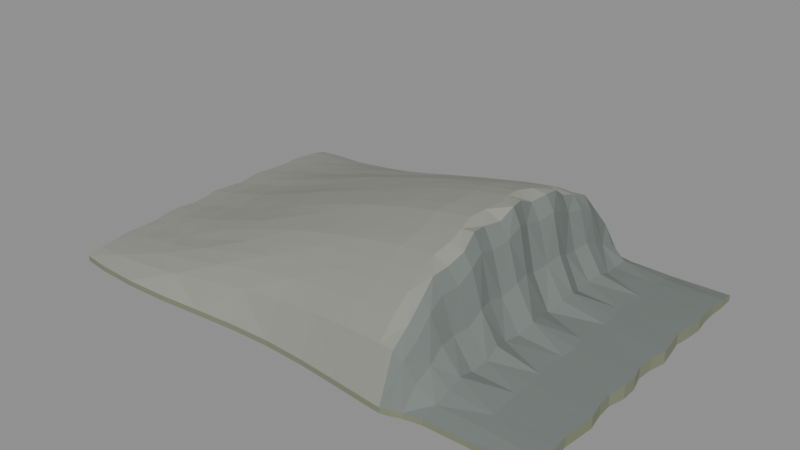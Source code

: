 # Source: source.blend  (saved by Blender 4.3.34; exported with 4.5.12 LTS)
import bpy
from mathutils import Matrix  # noqa: F401  (used for matrix-valued properties, if any)

bpy.ops.wm.read_factory_settings(use_empty=True)
scene = bpy.context.scene
scene.name = 'Scene'

# ---- collections
col_export = bpy.data.collections.new('EXPORT'); scene.collection.children.link(col_export)

# ---- materials (node trees are filled in below, after node groups)
mat_bedrock = bpy.data.materials.new('bedrock')
mat_bedrock.use_backface_culling = True
mat_bedrock.diffuse_color = (0.2874, 0.2961, 0.2582, 1.0)
mat_bedrock.roughness = 0.85
mat_fracture = bpy.data.materials.new('fracture')
mat_fracture.use_backface_culling = True
mat_fracture.diffuse_color = (0.1746, 0.1981, 0.1845, 1.0)
mat_fracture.roughness = 0.85
mat_ground = bpy.data.materials.new('ground')
mat_ground.use_backface_culling = True
mat_ground.diffuse_color = (0.2122, 0.2346, 0.1529, 1.0)
mat_ground.roughness = 0.85

# ---- material node trees
mat_bedrock.use_nodes = True; mat_bedrock.node_tree.nodes.clear()
_N = mat_bedrock.node_tree.nodes; _L = mat_bedrock.node_tree.links
n0 = _N.new('ShaderNodeBsdfPrincipled'); n0.name = 'Principled BSDF'; n0.location = (0, 0)
n0.inputs[0].default_value = (0.2874, 0.2961, 0.2582, 1.0)
n0.inputs[2].default_value = 0.85
n1 = _N.new('ShaderNodeOutputMaterial'); n1.name = 'Material Output'; n1.location = (0, 0)
_L.new(n0.outputs[0], n1.inputs[0])
n1.is_active_output = True
mat_fracture.use_nodes = True; mat_fracture.node_tree.nodes.clear()
_N = mat_fracture.node_tree.nodes; _L = mat_fracture.node_tree.links
n0 = _N.new('ShaderNodeBsdfPrincipled'); n0.name = 'Principled BSDF'; n0.location = (0, 0)
n0.inputs[0].default_value = (0.1746, 0.1981, 0.1845, 1.0)
n0.inputs[2].default_value = 0.85
n1 = _N.new('ShaderNodeOutputMaterial'); n1.name = 'Material Output'; n1.location = (0, 0)
_L.new(n0.outputs[0], n1.inputs[0])
n1.is_active_output = True
mat_ground.use_nodes = True; mat_ground.node_tree.nodes.clear()
_N = mat_ground.node_tree.nodes; _L = mat_ground.node_tree.links
n0 = _N.new('ShaderNodeBsdfPrincipled'); n0.name = 'Principled BSDF'; n0.location = (0, 0)
n0.inputs[0].default_value = (0.2122, 0.2346, 0.1529, 1.0)
n0.inputs[2].default_value = 0.85
n1 = _N.new('ShaderNodeOutputMaterial'); n1.name = 'Material Output'; n1.location = (0, 0)
_L.new(n0.outputs[0], n1.inputs[0])
n1.is_active_output = True

# ---- meshes
me_coherent_bedrock_stoss_and_plucked_lee_mesh = bpy.data.meshes.new('coherent_bedrock_stoss_and_plucked_lee-mesh')
me_coherent_bedrock_stoss_and_plucked_lee_mesh.from_pydata([(-18.0, -11.64, 0.4), (-17.97, -10.48, 0.6407), (-18.02, -9.312, 0.7421), (-18.09, -8.148, 0.8143), (-17.94, -6.984, 0.8694), (-17.88, -5.82, 0.9122), (-18.12, -4.656, 0.9451), (-18.12, -3.492, 0.9697), (-17.83, -2.328, 0.9867), (-17.92, -1.164, 0.9967), (-18.2, 0.0, 1.0), (-18.03, 1.164, 0.9967), (-17.8, 2.328, 0.9867), (-18.02, 3.492, 0.9697), (-18.17, 4.656, 0.9451), (-17.95, 5.82, 0.9122), (-17.89, 6.984, 0.8694), (-18.06, 8.148, 0.8143), (-18.05, 9.312, 0.7421), (-17.97, 10.48, 0.6407), (-18.0, 11.64, 0.4), (-16.0, -11.9, 0.4), (-15.97, -10.71, 0.8012), (-16.04, -9.519, 0.9701), (-16.07, -8.329, 1.09), (-15.9, -7.139, 1.178), (-15.93, -5.949, 1.254), (-16.16, -4.759, 1.308), (-16.05, -3.569, 1.349), (-15.8, -2.38, 1.378), (-16.0, -1.19, 1.39), (-16.21, 0.0, 1.4), (-15.95, 1.19, 1.394), (-15.81, 2.38, 1.376), (-16.09, 3.569, 1.349), (-16.14, 4.759, 1.309), (-15.9, 5.949, 1.251), (-15.92, 7.139, 1.182), (-16.08, 8.329, 1.09), (-16.03, 9.519, 0.9701), (-15.97, 10.71, 0.8012), (-16.0, 11.9, 0.4), (-13.0, -12.0, 0.4), (-12.98, -10.8, 1.122), (-13.06, -9.6, 1.426), (-13.04, -8.4, 1.643), (-12.88, -7.2, 1.786), (-12.98, -6.0, 1.937), (-13.17, -4.8, 2.035), (-12.98, -3.6, 2.109), (-12.81, -2.4, 2.16), (-13.08, -1.2, 2.177), (-13.18, 0.0, 2.2), (-12.87, 1.2, 2.19), (-12.86, 2.4, 2.139), (-13.15, 3.6, 2.109), (-13.09, 4.8, 2.035), (-12.86, 6.0, 1.916), (-12.97, 7.2, 1.808), (-13.09, 8.4, 1.643), (-13.0, 9.6, 1.426), (-12.97, 10.8, 1.122), (-13.0, 12.0, 0.4), (-10.0, -11.88, 0.4), (-9.992, -10.69, 1.523), (-10.06, -9.507, 1.996), (-9.998, -8.318, 2.333), (-9.878, -7.13, 2.533), (-10.04, -5.942, 2.79), (-10.16, -4.753, 2.944), (-9.905, -3.565, 3.058), (-9.843, -2.377, 3.138), (-10.15, -1.188, 3.151), (-10.13, 0.0, 3.2), (-9.82, 1.188, 3.185), (-9.924, 2.377, 3.091), (-10.18, 3.565, 3.058), (-10.02, 4.753, 2.944), (-9.852, 5.942, 2.737), (-10.02, 7.13, 2.591), (-10.09, 8.318, 2.333), (-9.976, 9.507, 1.996), (-9.971, 10.69, 1.523), (-10.0, 11.88, 0.4), (-7.0, -11.62, 0.4), (-7.005, -10.46, 1.965), (-7.062, -9.295, 2.623), (-6.961, -8.133, 3.093), (-6.895, -6.971, 3.43), (-7.093, -5.809, 3.729), (-7.118, -4.648, 3.932), (-6.85, -3.486, 4.103), (-6.903, -2.324, 4.213), (-7.193, -1.162, 4.194), (-7.052, 0.0, 4.3), (-6.794, 1.162, 4.279), (-7.002, 2.324, 4.162), (-7.185, 3.486, 4.103), (-6.955, 4.648, 3.943), (-6.863, 5.809, 3.646), (-7.062, 6.971, 3.451), (-7.076, 8.133, 3.093), (-6.954, 9.295, 2.623), (-6.98, 10.46, 1.965), (-7.0, 11.62, 0.4), (-4.0, -11.37, 0.4), (-4.017, -10.23, 2.366), (-4.05, -9.094, 3.194), (-3.931, -7.957, 3.783), (-3.928, -6.821, 4.233), (-4.131, -5.684, 4.583), (-4.061, -4.547, 4.788), (-3.818, -3.41, 5.052), (-3.978, -2.274, 5.191), (-4.207, -1.137, 5.181), (-3.969, 0.0, 5.3), (-3.801, 1.137, 5.273), (-4.079, 2.274, 5.138), (-4.161, 3.41, 5.052), (-3.895, 4.547, 4.852), (-3.896, 5.684, 4.484), (-4.099, 6.821, 4.233), (-4.047, 7.957, 3.783), (-3.94, 9.094, 3.194), (-3.992, 10.23, 2.366), (-4.0, 11.37, 0.4), (-1.0, -11.28, 0.4), (-1.027, -10.15, 2.727), (-1.03, -9.025, 3.707), (-0.9106, -7.897, 4.405), (-0.9725, -6.769, 4.937), (-1.148, -5.641, 5.351), (-0.9943, -4.513, 5.62), (-0.8154, -3.384, 5.907), (-1.058, -2.256, 6.071), (-1.189, -1.128, 6.075), (-0.8902, 0.0, 6.2), (-0.8387, 1.128, 6.168), (-1.144, 2.256, 5.994), (-1.111, 3.384, 5.907), (-0.8512, 4.513, 5.67), (-0.9457, 5.641, 5.282), (-1.12, 6.769, 4.938), (-1.011, 7.897, 4.405), (-0.9351, 9.025, 3.707), (-1.005, 10.15, 2.727), (-1.0, 11.28, 0.4), (2.0, -11.41, 0.4), (1.968, -10.27, 3.048), (1.995, -9.13, 4.163), (2.095, -7.989, 4.957), (1.978, -6.848, 5.55), (1.858, -5.706, 6.034), (2.071, -4.565, 6.39), (2.158, -3.424, 6.666), (1.873, -2.283, 6.853), (1.859, -1.141, 6.911), (2.171, 0.0, 7.0), (2.098, 1.141, 6.964), (1.813, 2.283, 6.785), (1.957, 3.424, 6.666), (2.169, 4.565, 6.396), (1.996, 5.706, 5.995), (1.878, 6.848, 5.563), (2.027, 7.989, 4.957), (2.059, 9.13, 4.163), (1.983, 10.27, 3.048), (2.0, 11.41, 0.4), (5.0, -11.68, 0.4), (4.968, -10.51, 3.328), (5.02, -9.346, 4.562), (5.086, -8.177, 5.441), (4.933, -7.009, 6.081), (4.887, -5.841, 6.632), (5.126, -4.673, 7.032), (5.107, -3.505, 7.331), (4.823, -2.336, 7.538), (4.929, -1.168, 7.638), (5.205, 0.0, 7.7), (5.019, 1.168, 7.66), (4.8, 2.336, 7.503), (5.031, 3.505, 7.331), (5.162, 4.673, 7.032), (4.939, 5.841, 6.597), (4.895, 7.009, 6.111), (5.06, 8.177, 5.441), (5.045, 9.346, 4.562), (4.973, 10.51, 3.328), (5.0, 11.68, 0.4), (7.5, -11.93, 0.4), (7.473, -10.73, 3.489), (7.543, -9.541, 4.79), (7.563, -8.348, 5.717), (7.398, -7.155, 6.411), (7.433, -5.963, 6.973), (7.66, -4.77, 7.396), (7.539, -3.578, 7.711), (7.301, -2.385, 7.929), (7.51, -1.193, 8.047), (7.707, 0.0, 8.1), (7.437, 1.193, 8.058), (7.319, 2.385, 7.922), (7.601, 3.578, 7.711), (7.63, 4.77, 7.396), (7.391, 5.963, 6.964), (7.429, 7.155, 6.424), (7.584, 8.348, 5.717), (7.523, 9.541, 4.79), (7.468, 10.73, 3.489), (7.5, 11.93, 0.4), (8.5, -12.0, 0.4), (8.482, -10.8, 3.469), (8.558, -9.597, 4.508), (8.53, -8.397, 5.606), (8.379, -7.198, 6.478), (8.49, -5.998, 6.62), (8.67, -4.798, 7.096), (8.464, -3.599, 7.804), (8.31, -2.399, 7.673), (8.59, -1.2, 7.602), (8.676, 0.0, 8.129), (8.365, 1.2, 7.968), (8.366, 2.399, 7.44), (8.654, 3.599, 7.601), (8.578, 4.798, 7.437), (8.36, 5.998, 6.595), (8.474, 7.198, 6.198), (8.595, 8.397, 5.786), (8.497, 9.597, 4.616), (8.468, 10.8, 3.316), (8.5, 12.0, 0.4), (9.1, -11.85, 0.4), (9.094, -10.67, 2.906), (9.165, -9.48, 3.842), (9.093, -8.295, 4.904), (8.979, -7.11, 5.422), (9.149, -5.925, 5.523), (9.252, -4.74, 6.191), (8.996, -3.555, 6.62), (8.95, -2.37, 6.329), (9.256, -1.185, 6.568), (9.217, 0.0, 7.0), (8.914, 1.185, 6.57), (9.035, 2.37, 6.327), (9.283, 3.555, 6.619), (9.113, 4.74, 6.193), (8.952, 5.925, 5.523), (9.123, 7.11, 5.42), (9.191, 8.295, 4.904), (9.072, 9.48, 3.843), (9.072, 10.67, 2.905), (9.1, 11.85, 0.4), (9.8, -11.58, 0.4), (9.807, -10.42, 1.672), (9.861, -9.262, 2.277), (9.756, -8.104, 2.955), (9.698, -6.946, 2.992), (9.899, -5.789, 3.094), (9.91, -4.631, 3.711), (9.643, -3.473, 3.71), (9.713, -2.315, 3.431), (9.997, -1.158, 3.888), (9.84, 0.0, 4.03), (9.593, 1.158, 3.526), (9.813, 2.315, 3.662), (9.984, 3.473, 3.911), (9.746, 4.631, 3.372), (9.667, 5.789, 3.119), (9.868, 6.946, 3.269), (9.872, 8.104, 2.777), (9.752, 9.262, 2.17), (9.781, 10.42, 1.823), (9.8, 11.58, 0.4), (11.0, -11.34, 0.4), (11.02, -10.21, 0.7209), (11.05, -9.074, 1.083), (10.93, -7.939, 1.323), (10.93, -6.805, 1.064), (11.13, -5.671, 1.276), (11.05, -4.537, 1.671), (10.82, -3.403, 1.331), (10.99, -2.268, 1.259), (11.21, -1.134, 1.755), (10.96, 0.0, 1.552), (10.8, 1.134, 1.199), (11.09, 2.268, 1.612), (11.15, 3.403, 1.64), (10.89, 4.537, 1.151), (10.9, 5.671, 1.314), (11.1, 6.805, 1.489), (11.04, 7.939, 1.05), (10.94, 9.074, 0.9193), (10.99, 10.21, 0.9542), (11.0, 11.34, 0.4), (14.0, -11.29, 0.4), (14.03, -10.16, 0.6808), (14.03, -9.03, 0.7991), (13.91, -7.901, 0.8833), (13.98, -6.772, 0.9476), (14.15, -5.644, 0.9976), (13.98, -4.515, 1.036), (13.82, -3.386, 1.065), (14.07, -2.257, 1.084), (14.18, -1.129, 1.096), (13.88, 0.0, 1.1), (13.85, 1.129, 1.096), (14.15, 2.257, 1.084), (14.1, 3.386, 1.065), (13.85, 4.515, 1.036), (13.95, 5.644, 0.9976), (14.12, 6.772, 0.9476), (14.01, 7.901, 0.8833), (13.94, 9.03, 0.7991), (14.01, 10.16, 0.6808), (14.0, 11.29, 0.4), (18.0, -11.45, 0.4), (18.03, -10.3, 0.6006), (18.0, -9.157, 0.6851), (17.91, -8.013, 0.7452), (18.03, -6.868, 0.7912), (18.14, -5.723, 0.8268), (17.92, -4.579, 0.8543), (17.85, -3.434, 0.8747), (18.14, -2.289, 0.8889), (18.13, -1.145, 0.8972), (17.82, 0.0, 0.9), (17.91, 1.145, 0.8972), (18.19, 2.289, 0.8889), (18.03, 3.434, 0.8747), (17.83, 4.579, 0.8543), (18.01, 5.723, 0.8268), (18.12, 6.868, 0.7912), (17.97, 8.013, 0.7452), (17.94, 9.157, 0.6851), (18.02, 10.3, 0.6006), (18.0, 11.45, 0.4), (-18.0, -11.64, 0.0), (-17.97, -10.48, 0.0), (-18.02, -9.312, 0.0), (-18.09, -8.148, 0.0), (-17.94, -6.984, 0.0), (-17.88, -5.82, 0.0), (-18.12, -4.656, 0.0), (-18.12, -3.492, 0.0), (-17.83, -2.328, 0.0), (-17.92, -1.164, 0.0), (-18.2, 0.0, 0.0), (-18.03, 1.164, 0.0), (-17.8, 2.328, 0.0), (-18.02, 3.492, 0.0), (-18.17, 4.656, 0.0), (-17.95, 5.82, 0.0), (-17.89, 6.984, 0.0), (-18.06, 8.148, 0.0), (-18.05, 9.312, 0.0), (-17.97, 10.48, 0.0), (-18.0, 11.64, 0.0), (-16.0, 11.9, 0.0), (-13.0, 12.0, 0.0), (-10.0, 11.88, 0.0), (-7.0, 11.62, 0.0), (-4.0, 11.37, 0.0), (-1.0, 11.28, 0.0), (2.0, 11.41, 0.0), (5.0, 11.68, 0.0), (7.5, 11.93, 0.0), (8.5, 12.0, 0.0), (9.1, 11.85, 0.0), (9.8, 11.58, 0.0), (11.0, 11.34, 0.0), (14.0, 11.29, 0.0), (18.0, 11.45, 0.0), (18.02, 10.3, 0.0), (17.94, 9.157, 0.0), (17.97, 8.013, 0.0), (18.12, 6.868, 0.0), (18.01, 5.723, 0.0), (17.83, 4.579, 0.0), (18.03, 3.434, 0.0), (18.19, 2.289, 0.0), (17.91, 1.145, 0.0), (17.82, 0.0, 0.0), (18.13, -1.145, 0.0), (18.14, -2.289, 0.0), (17.85, -3.434, 0.0), (17.92, -4.579, 0.0), (18.14, -5.723, 0.0), (18.03, -6.868, 0.0), (17.91, -8.013, 0.0), (18.0, -9.157, 0.0), (18.03, -10.3, 0.0), (18.0, -11.45, 0.0), (14.0, -11.29, 0.0), (11.0, -11.34, 0.0), (9.8, -11.58, 0.0), (9.1, -11.85, 0.0), (8.5, -12.0, 0.0), (7.5, -11.93, 0.0), (5.0, -11.68, 0.0), (2.0, -11.41, 0.0), (-1.0, -11.28, 0.0), (-4.0, -11.37, 0.0), (-7.0, -11.62, 0.0), (-10.0, -11.88, 0.0), (-13.0, -12.0, 0.0), (-16.0, -11.9, 0.0)], [], [(0, 21, 22), (0, 22, 1), (1, 22, 2), (2, 22, 23), (2, 23, 24), (2, 24, 3), (3, 24, 4), (4, 24, 25), (4, 25, 26), (4, 26, 5), (5, 26, 6), (6, 26, 27), (6, 27, 28), (6, 28, 7), (7, 28, 8), (8, 28, 29), (8, 29, 30), (8, 30, 9), (9, 30, 10), (10, 30, 31), (10, 31, 32), (10, 32, 11), (11, 32, 12), (12, 32, 33), (12, 33, 34), (12, 34, 13), (13, 34, 14), (14, 34, 35), (14, 35, 36), (14, 36, 15), (15, 36, 16), (16, 36, 37), (16, 37, 38), (16, 38, 17), (17, 38, 18), (18, 38, 39), (18, 39, 40), (18, 40, 19), (19, 40, 20), (20, 40, 41), (21, 42, 22), (22, 42, 43), (22, 43, 44), (22, 44, 23), (23, 44, 24), (24, 44, 45), (24, 45, 46), (24, 46, 25), (25, 46, 26), (26, 46, 47), (26, 47, 48), (26, 48, 27), (27, 48, 28), (28, 48, 49), (28, 49, 50), (28, 50, 29), (29, 50, 30), (30, 50, 51), (30, 51, 52), (30, 52, 31), (31, 52, 32), (32, 52, 53), (32, 53, 54), (32, 54, 33), (33, 54, 34), (34, 54, 55), (34, 55, 56), (34, 56, 35), (35, 56, 36), (36, 56, 57), (36, 57, 58), (36, 58, 37), (37, 58, 38), (38, 58, 59), (38, 59, 60), (38, 60, 39), (39, 60, 40), (40, 60, 61), (40, 61, 62), (40, 62, 41), (42, 63, 64), (42, 64, 43), (43, 64, 44), (44, 64, 65), (44, 65, 66), (44, 66, 45), (45, 66, 46), (46, 66, 67), (46, 67, 68), (46, 68, 47), (47, 68, 48), (48, 68, 69), (48, 69, 70), (48, 70, 49), (49, 70, 50), (50, 70, 71), (50, 71, 72), (50, 72, 51), (51, 72, 52), (52, 72, 73), (52, 73, 74), (52, 74, 53), (53, 74, 54), (54, 74, 75), (54, 75, 76), (54, 76, 55), (55, 76, 56), (56, 76, 77), (56, 77, 78), (56, 78, 57), (57, 78, 58), (58, 78, 79), (58, 79, 80), (58, 80, 59), (59, 80, 60), (60, 80, 81), (60, 81, 82), (60, 82, 61), (61, 82, 62), (62, 82, 83), (63, 84, 64), (64, 84, 85), (64, 85, 86), (64, 86, 65), (65, 86, 66), (66, 86, 87), (66, 87, 88), (66, 88, 67), (67, 88, 68), (68, 88, 89), (68, 89, 90), (68, 90, 69), (69, 90, 70), (70, 90, 91), (70, 91, 92), (70, 92, 71), (71, 92, 72), (72, 92, 93), (72, 93, 94), (72, 94, 73), (73, 94, 74), (74, 94, 95), (74, 95, 96), (74, 96, 75), (75, 96, 76), (76, 96, 97), (76, 97, 98), (76, 98, 77), (77, 98, 78), (78, 98, 99), (78, 99, 100), (78, 100, 79), (79, 100, 80), (80, 100, 101), (80, 101, 102), (80, 102, 81), (81, 102, 82), (82, 102, 103), (82, 103, 104), (82, 104, 83), (84, 105, 106), (84, 106, 85), (85, 106, 86), (86, 106, 107), (86, 107, 108), (86, 108, 87), (87, 108, 88), (88, 108, 109), (88, 109, 110), (88, 110, 89), (89, 110, 90), (90, 110, 111), (90, 111, 112), (90, 112, 91), (91, 112, 92), (92, 112, 113), (92, 113, 114), (92, 114, 93), (93, 114, 94), (94, 114, 115), (94, 115, 116), (94, 116, 95), (95, 116, 96), (96, 116, 117), (96, 117, 118), (96, 118, 97), (97, 118, 98), (98, 118, 119), (98, 119, 120), (98, 120, 99), (99, 120, 100), (100, 120, 121), (100, 121, 122), (100, 122, 101), (101, 122, 102), (102, 122, 123), (102, 123, 124), (102, 124, 103), (103, 124, 104), (104, 124, 125), (105, 126, 106), (106, 126, 127), (106, 127, 128), (106, 128, 107), (107, 128, 108), (108, 128, 129), (108, 129, 130), (108, 130, 109), (109, 130, 110), (110, 130, 131), (110, 131, 132), (110, 132, 111), (111, 132, 112), (112, 132, 133), (112, 133, 134), (112, 134, 113), (113, 134, 114), (114, 134, 135), (114, 135, 136), (114, 136, 115), (115, 136, 116), (116, 136, 137), (116, 137, 138), (116, 138, 117), (117, 138, 118), (118, 138, 139), (118, 139, 140), (118, 140, 119), (119, 140, 120), (120, 140, 141), (120, 141, 142), (120, 142, 121), (121, 142, 122), (122, 142, 143), (122, 143, 144), (122, 144, 123), (123, 144, 124), (124, 144, 145), (124, 145, 146), (124, 146, 125), (126, 147, 148), (126, 148, 127), (127, 148, 128), (128, 148, 149), (128, 149, 150), (128, 150, 129), (129, 150, 130), (130, 150, 151), (130, 151, 152), (130, 152, 131), (131, 152, 132), (132, 152, 153), (132, 153, 154), (132, 154, 133), (133, 154, 134), (134, 154, 155), (134, 155, 156), (134, 156, 135), (135, 156, 136), (136, 156, 157), (136, 157, 158), (136, 158, 137), (137, 158, 138), (138, 158, 159), (138, 159, 160), (138, 160, 139), (139, 160, 140), (140, 160, 161), (140, 161, 162), (140, 162, 141), (141, 162, 142), (142, 162, 163), (142, 163, 164), (142, 164, 143), (143, 164, 144), (144, 164, 165), (144, 165, 166), (144, 166, 145), (145, 166, 146), (146, 166, 167), (147, 168, 148), (148, 168, 169), (148, 169, 170), (148, 170, 149), (149, 170, 150), (150, 170, 171), (150, 171, 172), (150, 172, 151), (151, 172, 152), (152, 172, 173), (152, 173, 174), (152, 174, 153), (153, 174, 154), (154, 174, 175), (154, 175, 176), (154, 176, 155), (155, 176, 156), (156, 176, 177), (156, 177, 178), (156, 178, 157), (157, 178, 158), (158, 178, 179), (158, 179, 180), (158, 180, 159), (159, 180, 160), (160, 180, 181), (160, 181, 182), (160, 182, 161), (161, 182, 162), (162, 182, 183), (162, 183, 184), (162, 184, 163), (163, 184, 164), (164, 184, 185), (164, 185, 186), (164, 186, 165), (165, 186, 166), (166, 186, 187), (166, 187, 188), (166, 188, 167), (168, 189, 190), (168, 190, 169), (169, 190, 170), (170, 190, 191), (170, 191, 192), (170, 192, 171), (171, 192, 172), (172, 192, 193), (172, 193, 194), (172, 194, 173), (173, 194, 174), (174, 194, 195), (174, 195, 196), (174, 196, 175), (175, 196, 176), (176, 196, 197), (176, 197, 198), (176, 198, 177), (177, 198, 178), (178, 198, 199), (178, 199, 200), (178, 200, 179), (179, 200, 180), (180, 200, 201), (180, 201, 202), (180, 202, 181), (181, 202, 182), (182, 202, 203), (182, 203, 204), (182, 204, 183), (183, 204, 184), (184, 204, 205), (184, 205, 206), (184, 206, 185), (185, 206, 186), (186, 206, 207), (186, 207, 208), (186, 208, 187), (187, 208, 188), (188, 208, 209), (189, 210, 190), (190, 210, 211), (190, 211, 212), (190, 212, 191), (191, 212, 192), (192, 212, 213), (192, 213, 214), (192, 214, 193), (193, 214, 194), (194, 214, 215), (194, 215, 216), (194, 216, 195), (195, 216, 196), (196, 216, 217), (196, 217, 218), (196, 218, 197), (197, 218, 198), (198, 218, 219), (198, 219, 220), (198, 220, 199), (199, 220, 200), (200, 220, 221), (200, 221, 222), (200, 222, 201), (201, 222, 202), (202, 222, 223), (202, 223, 224), (202, 224, 203), (203, 224, 204), (204, 224, 225), (204, 225, 226), (204, 226, 205), (205, 226, 206), (206, 226, 227), (206, 227, 228), (206, 228, 207), (207, 228, 208), (208, 228, 229), (208, 229, 230), (208, 230, 209), (210, 231, 232), (210, 232, 211), (211, 232, 212), (212, 232, 233), (212, 233, 234), (212, 234, 213), (213, 234, 214), (214, 234, 235), (214, 235, 236), (214, 236, 215), (215, 236, 216), (216, 236, 237), (216, 237, 238), (216, 238, 217), (217, 238, 218), (218, 238, 239), (218, 239, 240), (218, 240, 219), (219, 240, 220), (220, 240, 241), (220, 241, 242), (220, 242, 221), (221, 242, 222), (222, 242, 243), (222, 243, 244), (222, 244, 223), (223, 244, 224), (224, 244, 245), (224, 245, 246), (224, 246, 225), (225, 246, 226), (226, 246, 247), (226, 247, 248), (226, 248, 227), (227, 248, 228), (228, 248, 249), (228, 249, 250), (228, 250, 229), (229, 250, 230), (230, 250, 251), (231, 252, 232), (232, 252, 253), (232, 253, 254), (232, 254, 233), (233, 254, 234), (234, 254, 255), (234, 255, 256), (234, 256, 235), (235, 256, 236), (236, 256, 257), (236, 257, 258), (236, 258, 237), (237, 258, 238), (238, 258, 259), (238, 259, 260), (238, 260, 239), (239, 260, 240), (240, 260, 261), (240, 261, 262), (240, 262, 241), (241, 262, 242), (242, 262, 263), (242, 263, 264), (242, 264, 243), (243, 264, 244), (244, 264, 265), (244, 265, 266), (244, 266, 245), (245, 266, 246), (246, 266, 267), (246, 267, 268), (246, 268, 247), (247, 268, 248), (248, 268, 269), (248, 269, 270), (248, 270, 249), (249, 270, 250), (250, 270, 271), (250, 271, 272), (250, 272, 251), (252, 273, 274), (252, 274, 253), (253, 274, 254), (254, 274, 275), (254, 275, 276), (254, 276, 255), (255, 276, 256), (256, 276, 277), (256, 277, 278), (256, 278, 257), (257, 278, 258), (258, 278, 279), (258, 279, 280), (258, 280, 259), (259, 280, 260), (260, 280, 281), (260, 281, 282), (260, 282, 261), (261, 282, 262), (262, 282, 283), (262, 283, 284), (262, 284, 263), (263, 284, 264), (264, 284, 285), (264, 285, 286), (264, 286, 265), (265, 286, 266), (266, 286, 287), (266, 287, 288), (266, 288, 267), (267, 288, 268), (268, 288, 289), (268, 289, 290), (268, 290, 269), (269, 290, 270), (270, 290, 291), (270, 291, 292), (270, 292, 271), (271, 292, 272), (272, 292, 293), (273, 294, 274), (274, 294, 295), (274, 295, 296), (274, 296, 275), (275, 296, 276), (276, 296, 297), (276, 297, 298), (276, 298, 277), (277, 298, 278), (278, 298, 299), (278, 299, 300), (278, 300, 279), (279, 300, 280), (280, 300, 301), (280, 301, 302), (280, 302, 281), (281, 302, 282), (282, 302, 303), (282, 303, 304), (282, 304, 283), (283, 304, 284), (284, 304, 305), (284, 305, 306), (284, 306, 285), (285, 306, 286), (286, 306, 307), (286, 307, 308), (286, 308, 287), (287, 308, 288), (288, 308, 309), (288, 309, 310), (288, 310, 289), (289, 310, 290), (290, 310, 311), (290, 311, 312), (290, 312, 291), (291, 312, 292), (292, 312, 313), (292, 313, 314), (292, 314, 293), (294, 315, 316), (294, 316, 295), (295, 316, 296), (296, 316, 317), (296, 317, 318), (296, 318, 297), (297, 318, 298), (298, 318, 319), (298, 319, 320), (298, 320, 299), (299, 320, 300), (300, 320, 321), (300, 321, 322), (300, 322, 301), (301, 322, 302), (302, 322, 323), (302, 323, 324), (302, 324, 303), (303, 324, 304), (304, 324, 325), (304, 325, 326), (304, 326, 305), (305, 326, 306), (306, 326, 327), (306, 327, 328), (306, 328, 307), (307, 328, 308), (308, 328, 329), (308, 329, 330), (308, 330, 309), (309, 330, 310), (310, 330, 331), (310, 331, 332), (310, 332, 311), (311, 332, 312), (312, 332, 333), (312, 333, 334), (312, 334, 313), (313, 334, 314), (314, 334, 335), (0, 1, 337, 336), (1, 2, 338, 337), (2, 3, 339, 338), (3, 4, 340, 339), (4, 5, 341, 340), (5, 6, 342, 341), (6, 7, 343, 342), (7, 8, 344, 343), (8, 9, 345, 344), (9, 10, 346, 345), (10, 11, 347, 346), (11, 12, 348, 347), (12, 13, 349, 348), (13, 14, 350, 349), (14, 15, 351, 350), (15, 16, 352, 351), (16, 17, 353, 352), (17, 18, 354, 353), (18, 19, 355, 354), (19, 20, 356, 355), (20, 41, 357, 356), (41, 62, 358, 357), (62, 83, 359, 358), (83, 104, 360, 359), (104, 125, 361, 360), (125, 146, 362, 361), (146, 167, 363, 362), (167, 188, 364, 363), (188, 209, 365, 364), (209, 230, 366, 365), (230, 251, 367, 366), (251, 272, 368, 367), (272, 293, 369, 368), (293, 314, 370, 369), (314, 335, 371, 370), (335, 334, 372, 371), (334, 333, 373, 372), (333, 332, 374, 373), (332, 331, 375, 374), (331, 330, 376, 375), (330, 329, 377, 376), (329, 328, 378, 377), (328, 327, 379, 378), (327, 326, 380, 379), (326, 325, 381, 380), (325, 324, 382, 381), (324, 323, 383, 382), (323, 322, 384, 383), (322, 321, 385, 384), (321, 320, 386, 385), (320, 319, 387, 386), (319, 318, 388, 387), (318, 317, 389, 388), (317, 316, 390, 389), (316, 315, 391, 390), (315, 294, 392, 391), (294, 273, 393, 392), (273, 252, 394, 393), (252, 231, 395, 394), (231, 210, 396, 395), (210, 189, 397, 396), (189, 168, 398, 397), (168, 147, 399, 398), (147, 126, 400, 399), (126, 105, 401, 400), (105, 84, 402, 401), (84, 63, 403, 402), (63, 42, 404, 403), (42, 21, 405, 404), (21, 0, 336, 405), (405, 336, 337, 338, 339, 340, 341, 342, 343, 344, 345, 346, 347, 348, 349, 350, 351, 352, 353, 354, 355, 356, 357, 358, 359, 360, 361, 362, 363, 364, 365, 366, 367, 368, 369, 370, 371, 372, 373, 374, 375, 376, 377, 378, 379, 380, 381, 382, 383, 384, 385, 386, 387, 388, 389, 390, 391, 392, 393, 394, 395, 396, 397, 398, 399, 400, 401, 402, 403, 404)])
me_coherent_bedrock_stoss_and_plucked_lee_mesh.polygons.foreach_set('material_index', [0, 0, 0, 0, 0, 0, 0, 0, 0, 0, 0, 0, 0, 0, 0, 0, 0, 0, 0, 0, 0, 0, 0, 0, 0, 0, 0, 0, 0, 0, 0, 0, 0, 0, 0, 0, 0, 0, 0, 0, 0, 0, 0, 0, 0, 0, 0, 0, 0, 0, 0, 0, 0, 0, 0, 0, 0, 0, 0, 0, 0, 0, 0, 0, 0, 0, 0, 0, 0, 0, 0, 0, 0, 0, 0, 0, 0, 0, 0, 0, 0, 0, 0, 0, 0, 0, 0, 0, 0, 0, 0, 0, 0, 0, 0, 0, 0, 0, 0, 0, 0, 0, 0, 0, 0, 0, 0, 0, 0, 0, 0, 0, 0, 0, 0, 0, 0, 0, 0, 0, 0, 0, 0, 0, 0, 0, 0, 0, 0, 0, 0, 0, 0, 0, 0, 0, 0, 0, 0, 0, 0, 0, 0, 0, 0, 0, 0, 0, 0, 0, 0, 0, 0, 0, 0, 0, 0, 0, 0, 0, 0, 0, 0, 0, 0, 0, 0, 0, 0, 0, 0, 0, 0, 0, 0, 0, 0, 0, 0, 0, 0, 0, 0, 0, 0, 0, 0, 0, 0, 0, 0, 0, 0, 0, 0, 0, 0, 0, 0, 0, 0, 0, 0, 0, 0, 0, 0, 0, 0, 0, 0, 0, 0, 0, 0, 0, 0, 0, 0, 0, 0, 0, 0, 0, 0, 0, 0, 0, 0, 0, 0, 0, 0, 0, 0, 0, 0, 0, 0, 0, 0, 0, 0, 0, 0, 0, 0, 0, 0, 0, 0, 0, 0, 0, 0, 0, 0, 0, 0, 0, 0, 0, 0, 0, 0, 0, 0, 0, 0, 0, 0, 0, 0, 0, 0, 0, 0, 0, 0, 0, 0, 0, 0, 0, 0, 0, 0, 0, 0, 0, 0, 0, 0, 0, 0, 0, 0, 0, 0, 0, 0, 0, 0, 0, 0, 0, 0, 0, 0, 0, 0, 0, 0, 0, 0, 0, 0, 0, 0, 0, 0, 0, 0, 0, 0, 0, 0, 0, 0, 0, 0, 0, 0, 0, 0, 0, 0, 0, 0, 0, 0, 0, 0, 0, 0, 0, 0, 0, 0, 0, 0, 0, 0, 0, 0, 0, 0, 0, 0, 0, 0, 0, 0, 0, 0, 0, 0, 0, 0, 0, 0, 0, 0, 0, 0, 0, 0, 0, 0, 0, 0, 0, 0, 0, 0, 0, 0, 0, 0, 0, 0, 0, 0, 0, 0, 0, 0, 0, 0, 0, 1, 1, 1, 1, 1, 1, 1, 1, 1, 1, 1, 1, 1, 1, 1, 1, 1, 1, 1, 1, 1, 1, 1, 1, 1, 1, 1, 1, 1, 1, 1, 1, 1, 1, 1, 1, 1, 1, 1, 1, 1, 1, 1, 1, 1, 1, 1, 1, 1, 1, 1, 1, 1, 1, 1, 1, 1, 1, 1, 1, 1, 1, 1, 1, 1, 1, 1, 1, 1, 1, 1, 1, 1, 1, 1, 1, 1, 1, 1, 1, 1, 1, 1, 1, 1, 1, 1, 1, 1, 1, 1, 1, 1, 1, 1, 1, 1, 1, 1, 1, 1, 1, 1, 1, 1, 1, 1, 1, 1, 1, 1, 1, 1, 1, 1, 1, 1, 1, 1, 1, 1, 1, 1, 1, 1, 1, 1, 1, 1, 1, 1, 1, 1, 1, 1, 1, 1, 1, 1, 1, 1, 1, 1, 1, 1, 1, 1, 1, 1, 1, 1, 1, 1, 1, 1, 1, 1, 1, 1, 1, 1, 1, 1, 1, 1, 1, 1, 1, 1, 1, 1, 1, 1, 1, 1, 1, 1, 1, 1, 1, 1, 1, 1, 1, 1, 1, 1, 1, 1, 1, 1, 1, 1, 1, 1, 1, 1, 1, 1, 1, 2, 2, 2, 2, 2, 2, 2, 2, 2, 2, 2, 2, 2, 2, 2, 2, 2, 2, 2, 2, 2, 2, 2, 2, 2, 2, 2, 2, 2, 2, 2, 2, 2, 2, 2, 2, 2, 2, 2, 2, 2, 2, 2, 2, 2, 2, 2, 2, 2, 2, 2, 2, 2, 2, 2, 2, 2, 2, 2, 2, 2, 2, 2, 2, 2, 2, 2, 2, 2, 2, 2])
me_coherent_bedrock_stoss_and_plucked_lee_mesh.materials.append(mat_bedrock)
me_coherent_bedrock_stoss_and_plucked_lee_mesh.materials.append(mat_fracture)
me_coherent_bedrock_stoss_and_plucked_lee_mesh.materials.append(mat_ground)
me_coherent_bedrock_stoss_and_plucked_lee_mesh.update()

# ---- objects
ob_roche_moutonnee = bpy.data.objects.new('roche-moutonnee', None)
ob_coherent_bedrock_stoss_and_plucked_lee = bpy.data.objects.new('coherent_bedrock_stoss_and_plucked_lee', me_coherent_bedrock_stoss_and_plucked_lee_mesh)

# ---- transforms, parenting, visibility, modifiers, constraints
ob_roche_moutonnee.location = (0.0, 0.0, 0.0)
ob_coherent_bedrock_stoss_and_plucked_lee.parent = ob_roche_moutonnee
ob_coherent_bedrock_stoss_and_plucked_lee.location = (0.005651, 0.0, 0.0)

# ---- collection membership
col_export.objects.link(ob_roche_moutonnee)
col_export.objects.link(ob_coherent_bedrock_stoss_and_plucked_lee)

# ---- scene / render settings (as saved in the file)
scene.frame_start = 1; scene.frame_end = 250; scene.frame_set(1)
scene.render.engine = 'BLENDER_EEVEE_NEXT'
bpy.context.view_layer.update()

# ---- added for rendering (the .blend has no active camera and no usable light): camera, sun + grey world if the file has none
cam_auto = bpy.data.cameras.new('AutoCamera')
cam_auto.lens = 50.0
cam_auto.sensor_width = 36.0
cam_auto.clip_end = 1000.0
ob_auto_camera = bpy.data.objects.new('AutoCamera', cam_auto)
scene.collection.objects.link(ob_auto_camera)
ob_auto_camera.location = (41.029, -49.2349, 36.8876)
ob_auto_camera.rotation_euler = (1.09748, -7.21219e-08, 0.694738)
scene.camera = ob_auto_camera
light_auto_sun = bpy.data.lights.new('AutoSun', 'SUN')
light_auto_sun.energy = 3.0
light_auto_sun.angle = 0.0523599
ob_auto_sun = bpy.data.objects.new('AutoSun', light_auto_sun)
scene.collection.objects.link(ob_auto_sun)
ob_auto_sun.rotation_euler = (0.872665, 0.174533, 0.523599)
if scene.world is None:
    world_auto = bpy.data.worlds.new('AutoWorld')
    world_auto.color = (0.3, 0.3, 0.3)
    scene.world = world_auto
bpy.context.view_layer.update()
